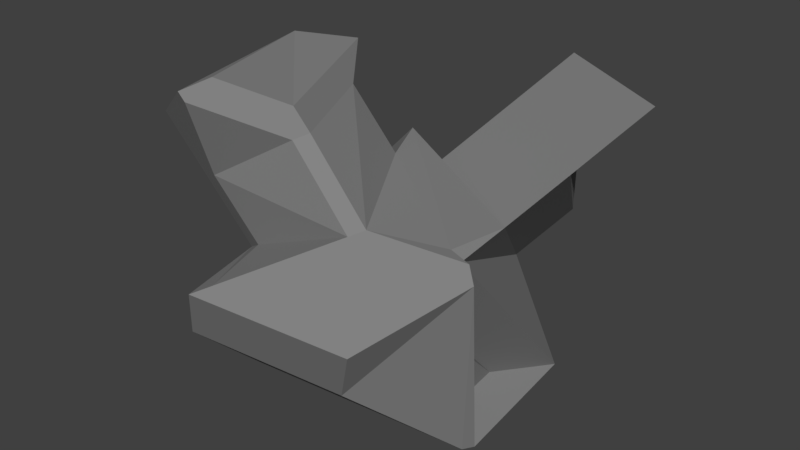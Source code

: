 # Source: rock4.blend  (saved by Blender 2.79.0; exported with 4.5.12 LTS)
import bpy
from mathutils import Matrix  # noqa: F401  (used for matrix-valued properties, if any)

bpy.ops.wm.read_factory_settings(use_empty=True)
scene = bpy.context.scene
scene.name = 'Scene'

# ---- collections
col_collection_1 = bpy.data.collections.new('Collection 1'); scene.collection.children.link(col_collection_1)

# ---- materials (node trees are filled in below, after node groups)
mat_rock = bpy.data.materials.new('rock')
mat_rock.alpha_threshold = 0.0
mat_rock.use_transparent_shadow = False
mat_rock.diffuse_color = (0.2396, 0.2396, 0.2396, 1.0)
mat_rock.roughness = 0.5
mat_rock.specular_intensity = 0.0
mat_rock.line_color = (0.0, 0.0, 0.0, 1.0)

# ---- material node trees

# ---- world
world_world = bpy.data.worlds.new('World'); scene.world = world_world
world_world.color = (0.05088, 0.05088, 0.05088)
world_world.use_sun_shadow = False
world_world.sun_shadow_jitter_overblur = 0.0
world_world.cycles.sampling_method = 'MANUAL'

# ---- meshes
me_cube = bpy.data.meshes.new('Cube')
me_cube.from_pydata([(-0.3853, -0.7952, 0.6511), (0.8603, -0.3527, 0.9592), (0.7949, -0.2987, 1.014), (0.6994, -0.07632, -0.08821), (0.5034, -0.7201, 0.6485), (-0.6065, 0.2061, -0.07349), (0.6544, -0.2349, 1.006), (0.574, -0.2012, 0.5406), (0.2809, -0.3422, 1.016), (0.9424, 0.5306, 1.325), (-0.6033, 0.1889, 0.5435), (-0.5695, -0.2327, -0.08589), (-0.5304, -0.6816, 0.34), (0.3583, -0.6066, 0.3374), (0.6648, -0.1285, -0.08948), (0.6055, 0.7082, -0.0659), (-0.237, 0.6055, 1.056), (0.385, 0.6734, 0.5091), (0.633, 0.7106, -0.06598), (0.717, -0.2482, 0.9741), (0.6869, 0.108, 0.9841), (0.4629, 1.076, 1.007), (0.4851, -0.04847, -0.03851), (0.3853, 1.222, 1.298), (0.5405, 0.9306, 0.7163), (0.8425, 0.3653, 1.191), (1.042, 0.6959, 1.458), (-0.5669, -0.2405, 0.6033), (-1.027, -0.3253, 1.229), (-0.6452, -0.5418, 1.48), (-0.09251, -0.2801, 1.344), (-0.797, -0.2829, 0.9161), (-0.174, -0.2951, 1.454), (-0.5131, -0.452, 1.552), (-0.825, 0.3754, 1.503), (-0.5486, 0.5481, 1.48), (0.2138, -0.3878, 0.9791), (-0.4374, -0.3139, 0.6883), (-0.2934, -0.7326, 0.7014), (-0.6675, -0.3563, 1.001), (-0.1596, -0.3257, 1.307), (-0.6119, -0.5357, 1.435), (-0.8826, 0.3098, 1.422), (-1.032, -0.2619, 1.22), (-0.8023, -0.2195, 0.9073), (-0.6525, 0.3522, 1.109), (-0.6181, 0.1862, 0.5636), (-0.3916, 0.4297, 0.8398), (-0.1085, 0.3162, 1.047), (-0.3386, 0.2738, 1.36), (-0.6217, 0.3873, 1.153), (0.03235, 0.4998, 0.9892), (0.007406, 0.6321, 0.8438), (0.3629, 1.22, 1.317), (0.3879, 1.088, 1.463), (0.4948, -0.1435, 0.5488), (0.4484, 0.3866, -0.02622)], [], [(47, 10, 46, 45, 50), (5, 15, 18, 3, 14, 11), (17, 52, 53, 23, 21, 24), (33, 34, 42, 43, 28, 29), (6, 2, 1, 19), (3, 1, 4, 13, 14), (51, 20, 26, 54), (3, 18, 56, 22), (44, 31, 28, 43), (13, 4, 0, 12), (13, 12, 11, 14), (41, 40, 30, 32, 33, 29), (16, 15, 5), (16, 48, 8, 2, 6), (19, 18, 17, 20), (23, 26, 9, 21), (10, 27, 31, 44, 46), (10, 5, 11, 12, 0, 27), (23, 53, 54, 26), (56, 55, 7, 22), (15, 16, 52, 17, 18), (20, 25, 9, 26), (21, 9, 25, 24), (20, 17, 24, 25), (36, 8, 30, 40), (35, 50, 45, 42, 34), (37, 39, 31, 27), (1, 2, 8, 36, 38, 0, 4), (5, 10, 47, 16), (30, 49, 35, 32), (32, 35, 34, 33), (39, 41, 29, 28, 31), (36, 37, 38), (39, 40, 41), (36, 40, 39, 37), (38, 37, 27, 0), (44, 45, 46), (42, 45, 44, 43), (47, 48, 16), (49, 50, 35), (47, 50, 49, 48), (8, 48, 49, 30), (51, 52, 16), (53, 52, 51, 54), (16, 6, 20, 51), (1, 3, 22, 7), (19, 1, 7, 55), (18, 19, 55, 56), (20, 6, 19)])
me_cube.materials.append(mat_rock)
me_cube.use_remesh_preserve_volume = False
me_cube.use_remesh_preserve_attributes = False
me_cube.use_mirror_vertex_groups = False
me_cube.update()

# ---- objects
ob_mesh = bpy.data.objects.new('mesh', me_cube)

# ---- transforms, parenting, visibility, modifiers, constraints
ob_mesh.location = (0.0, 0.0, 0.0)
ob_mesh.lock_rotations_4d = False
ob_mesh.empty_display_type = 'ARROWS'
ob_mesh.lineart.crease_threshold = 0.0

# ---- collection membership
col_collection_1.objects.link(ob_mesh)

# ---- scene / render settings (as saved in the file)
scene.frame_start = 1; scene.frame_end = 250; scene.frame_set(1)
scene.render.engine = 'BLENDER_EEVEE_NEXT'
scene.render.resolution_percentage = 50
scene.render.dither_intensity = 0.0
scene.cycles.use_denoising = False
scene.cycles.samples = 128
scene.cycles.sampling_pattern = 'TABULATED_SOBOL'
scene.cycles.use_adaptive_sampling = False
scene.cycles.use_light_tree = False
scene.cycles.blur_glossy = 0.0
scene.cycles.sample_clamp_indirect = 0.0
scene.view_settings.view_transform = 'Standard'
bpy.context.view_layer.update()

# ---- added for rendering (the .blend has no active camera and no usable light): camera, sun
cam_auto = bpy.data.cameras.new('AutoCamera')
cam_auto.lens = 50.0
cam_auto.sensor_width = 36.0
cam_auto.clip_end = 1000.0
ob_auto_camera = bpy.data.objects.new('AutoCamera', cam_auto)
scene.collection.objects.link(ob_auto_camera)
ob_auto_camera.location = (3.08339, -3.48048, 3.19402)
ob_auto_camera.rotation_euler = (1.09748, -7.21219e-08, 0.694738)
scene.camera = ob_auto_camera
light_auto_sun = bpy.data.lights.new('AutoSun', 'SUN')
light_auto_sun.energy = 3.0
light_auto_sun.angle = 0.0523599
ob_auto_sun = bpy.data.objects.new('AutoSun', light_auto_sun)
scene.collection.objects.link(ob_auto_sun)
ob_auto_sun.rotation_euler = (0.872665, 0.174533, 0.523599)
bpy.context.view_layer.update()
